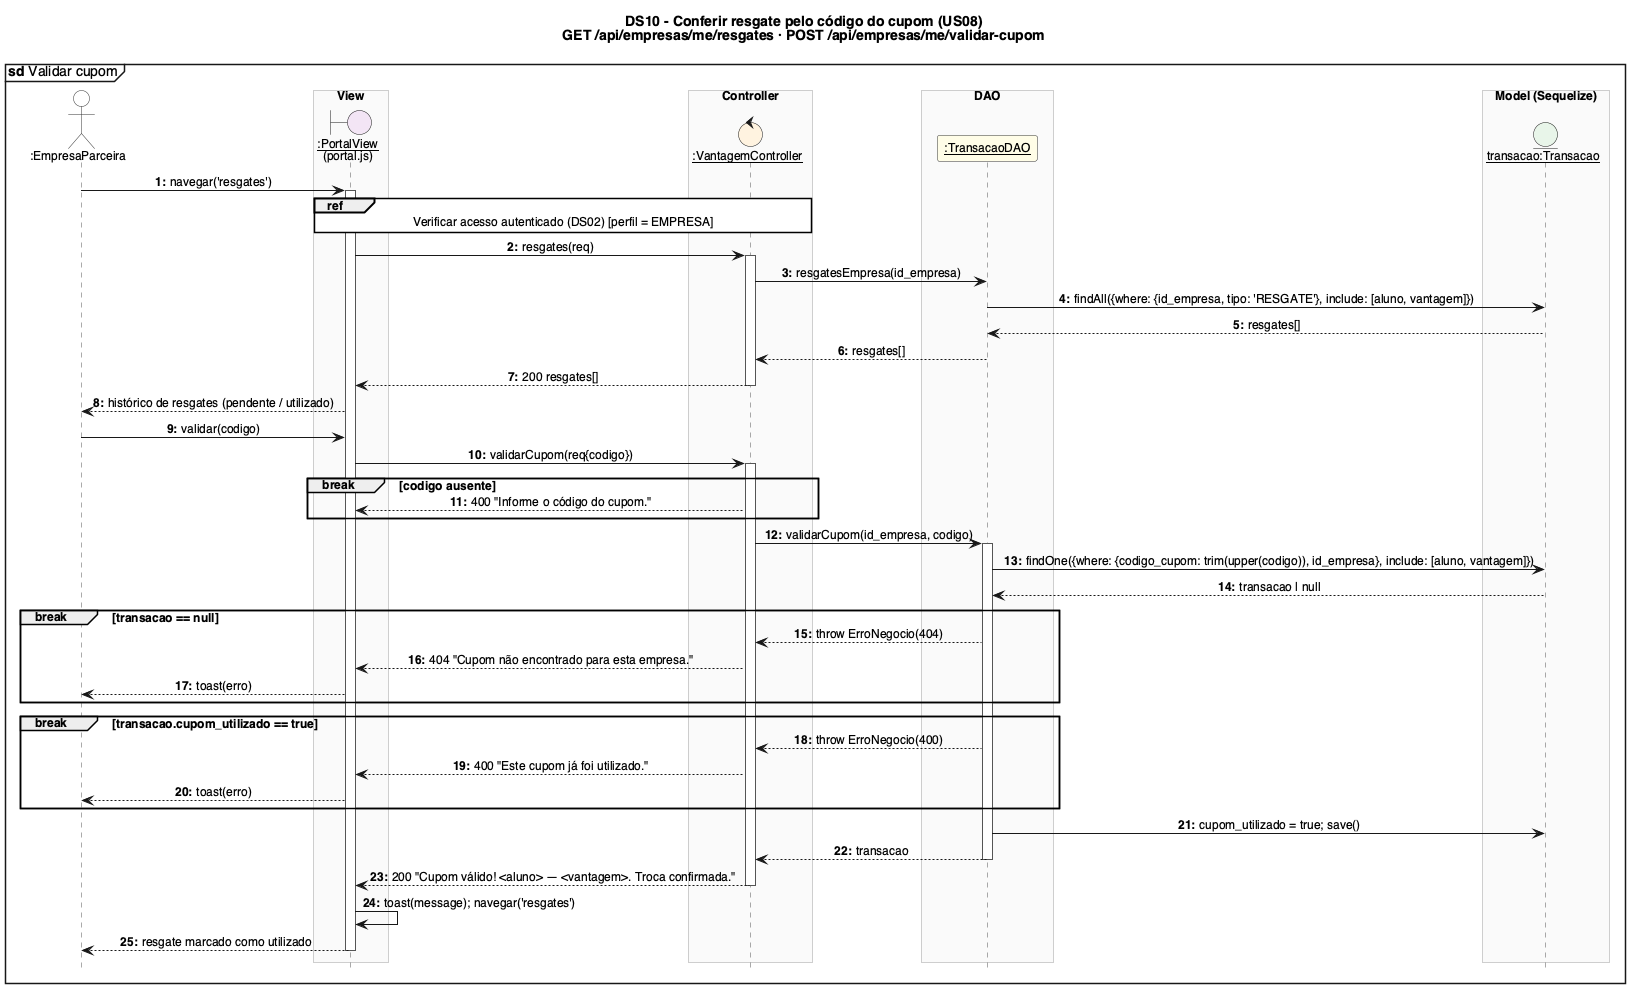

The diagram above was rendered by PlantUML. Its source (embedded in the PNG):
@startuml DS10_Validar_cupom
!include _estilo.iuml
mainframe **sd** Validar cupom
title DS10 - Conferir resgate pelo código do cupom (US08)\nGET /api/empresas/me/resgates · POST /api/empresas/me/validar-cupom

actor ":EmpresaParceira" as U
box "View" #FAFAFA
boundary "__:PortalView__\n(portal.js)" as V
end box
box "Controller" #FAFAFA
control "__:VantagemController__" as VC
end box
box "DAO" #FAFAFA
participant "__:TransacaoDAO__" as TD
end box
box "Model (Sequelize)" #FAFAFA
entity "__transacao:Transacao__" as T
end box

U -> V : navegar('resgates')
activate V
ref over V, VC : Verificar acesso autenticado (DS02) [perfil = EMPRESA]
V -> VC : resgates(req)
activate VC
VC -> TD : resgatesEmpresa(id_empresa)
TD -> T : findAll({where: {id_empresa, tipo: 'RESGATE'}, include: [aluno, vantagem]})
T --> TD : resgates[]
TD --> VC : resgates[]
VC --> V : 200 resgates[]
deactivate VC
V --> U : histórico de resgates (pendente / utilizado)

U -> V : validar(codigo)
V -> VC : validarCupom(req{codigo})
activate VC
break codigo ausente
  VC --> V : 400 "Informe o código do cupom."
end
VC -> TD : validarCupom(id_empresa, codigo)
activate TD
TD -> T : findOne({where: {codigo_cupom: trim(upper(codigo)), id_empresa}, include: [aluno, vantagem]})
T --> TD : transacao | null
break transacao == null
  TD --> VC : throw ErroNegocio(404)
  VC --> V : 404 "Cupom não encontrado para esta empresa."
  V --> U : toast(erro)
end
break transacao.cupom_utilizado == true
  TD --> VC : throw ErroNegocio(400)
  VC --> V : 400 "Este cupom já foi utilizado."
  V --> U : toast(erro)
end
TD -> T : cupom_utilizado = true; save()
TD --> VC : transacao
deactivate TD
VC --> V : 200 "Cupom válido! <aluno> — <vantagem>. Troca confirmada."
deactivate VC
V -> V : toast(message); navegar('resgates')
V --> U : resgate marcado como utilizado
deactivate V
@enduml